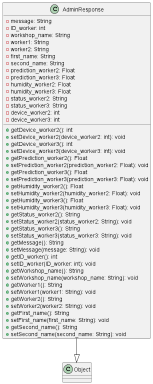

The diagram above was rendered by PlantUML. Its source (embedded in the PNG):
@startuml
class AdminResponse {
    - message: String
    - ID_worker: int
    - workshop_name: String
    - worker1: String
    - worker2: String
    - first_name: String
    - second_name: String
    - prediction_worker2: Float
    - prediction_worker3: Float
    - humidity_worker2: Float
    - humidity_worker3: Float
    - status_worker2: String
    - status_worker3: String
    - device_worker2: int
    - device_worker3: int
    + getDevice_worker2(): int
    + setDevice_worker2(device_worker2: int): void
    + getDevice_worker3(): int
    + setDevice_worker3(device_worker3: int): void
    + getPrediction_worker2(): Float
    + setPrediction_worker2(prediction_worker2: Float): void
    + getPrediction_worker3(): Float
    + setPrediction_worker3(prediction_worker3: Float): void
    + getHumidity_worker2(): Float
    + setHumidity_worker2(humidity_worker2: Float): void
    + getHumidity_worker3(): Float
    + setHumidity_worker3(humidity_worker3: Float): void
    + getStatus_worker2(): String
    + setStatus_worker2(status_worker2: String): void
    + getStatus_worker3(): String
    + setStatus_worker3(status_worker3: String): void
    + getMessage(): String
    + setMessage(message: String): void
    + getID_worker(): int
    + setID_worker(ID_worker: int): void
    + getWorkshop_name(): String
    + setWorkshop_name(workshop_name: String): void
    + getWorker1(): String
    + setWorker1(worker1: String): void
    + getWorker2(): String
    + setWorker2(worker2: String): void
    + getFirst_name(): String
    + setFirst_name(first_name: String): void
    + getSecond_name(): String
    + setSecond_name(second_name: String): void
}

AdminResponse --|> Object
@enduml